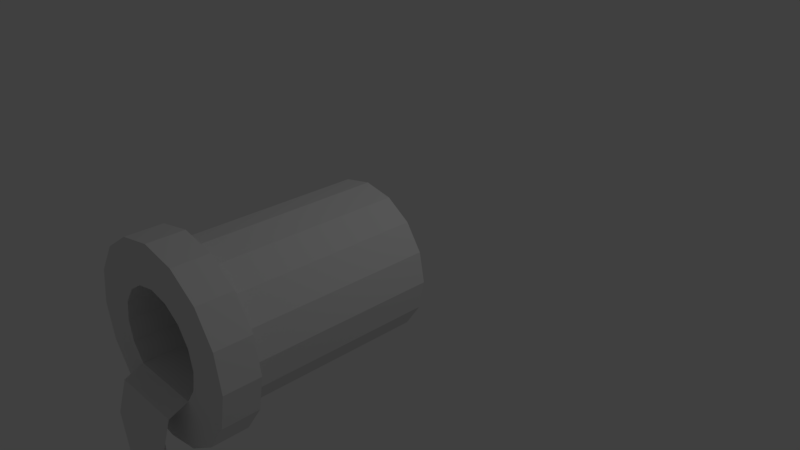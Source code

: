 # Source: Rohr.blend  (saved by Blender 2.79.0; exported with 4.5.12 LTS)
import bpy
from mathutils import Matrix  # noqa: F401  (used for matrix-valued properties, if any)

bpy.ops.wm.read_factory_settings(use_empty=True)
scene = bpy.context.scene
scene.name = 'Scene'

# ---- collections
col_collection_1 = bpy.data.collections.new('Collection 1'); scene.collection.children.link(col_collection_1)

# ---- materials (node trees are filled in below, after node groups)
mat_wasser = bpy.data.materials.new('Wasser')
mat_wasser.alpha_threshold = 0.0
mat_wasser.use_transparent_shadow = False
mat_wasser.roughness = 0.5
mat_rohr = bpy.data.materials.new('Rohr')
mat_rohr.alpha_threshold = 0.0
mat_rohr.use_transparent_shadow = False
mat_rohr.roughness = 0.5
mat_r_ckseite = bpy.data.materials.new('Rückseite')
mat_r_ckseite.alpha_threshold = 0.0
mat_r_ckseite.use_transparent_shadow = False
mat_r_ckseite.roughness = 0.5

# ---- material node trees

# ---- world
world_world = bpy.data.worlds.new('World'); scene.world = world_world
world_world.color = (0.05088, 0.05088, 0.05088)
world_world.use_sun_shadow = False
world_world.sun_shadow_jitter_overblur = 0.0
world_world.cycles.sampling_method = 'MANUAL'

# ---- cameras
cam_camera = bpy.data.cameras.new('Camera')
cam_camera.clip_end = 100.0
cam_camera.lens = 35.0
cam_camera.sensor_width = 32.0
cam_camera.sensor_height = 18.0
cam_camera.ortho_scale = 7.314
cam_camera.dof.focus_distance = 0.0
cam_camera.dof.aperture_fstop = 128.0

# ---- lights
light_lamp = bpy.data.lights.new('Lamp', 'POINT')
light_lamp.transmission_factor = 0.0
light_lamp.cutoff_distance = 30.0
light_lamp.energy = 100.0
light_lamp.shadow_buffer_clip_start = 1.001
light_lamp.shadow_soft_size = 0.1
light_lamp.shadow_maximum_resolution = 0.006
light_lamp.use_absolute_resolution = True

# ---- meshes
me_circle = bpy.data.meshes.new('Circle')
me_circle.from_pydata([(0.0, 1.0, 0.0), (-0.3827, 0.9239, 0.0), (-0.7071, 0.7071, 0.0), (-0.9239, 0.3827, 0.0), (-1.0, -4.371e-08, 0.0), (-0.9239, -0.3827, 0.0), (-0.7071, -0.7071, 0.0), (-0.3827, -0.9239, 0.0), (-1.51e-07, -1.0, 0.0), (0.3827, -0.9239, 0.0), (0.7071, -0.7071, 0.0), (0.9239, -0.3827, 0.0), (1.0, 1.192e-08, 0.0), (0.9239, 0.3827, 0.0), (0.7071, 0.7071, 0.0), (0.3827, 0.9239, 0.0), (-1.175e-08, 0.6847, 0.0), (-0.262, 0.6326, 0.0), (-0.4841, 0.4841, 0.0), (-0.6326, 0.262, 0.0), (-0.6847, -2.64e-08, 0.0), (-0.6326, -0.262, 0.0), (-0.4841, -0.4841, 0.0), (-0.262, -0.6326, 0.0), (-1.151e-07, -0.6847, 0.0), (0.262, -0.6326, 0.0), (0.4841, -0.4841, 0.0), (0.6326, -0.262, 0.0), (0.6847, 1.169e-08, 0.0), (0.6326, 0.262, 0.0), (0.4841, 0.4841, 0.0), (0.262, 0.6326, 0.0), (0.0, 1.0, 2.536), (-0.3827, 0.9239, 2.536), (-0.7071, 0.7071, 2.536), (-0.9239, 0.3827, 2.536), (-1.0, -4.371e-08, 2.536), (-0.9239, -0.3827, 2.536), (-0.7071, -0.7071, 2.536), (-0.3827, -0.9239, 2.536), (-1.51e-07, -1.0, 2.536), (0.3827, -0.9239, 2.536), (0.7071, -0.7071, 2.536), (0.9239, -0.3827, 2.536), (1.0, 1.192e-08, 2.536), (0.9239, 0.3827, 2.536), (0.7071, 0.7071, 2.536), (0.3827, 0.9239, 2.536), (-1.175e-08, 0.6847, 2.536), (-0.262, 0.6326, 2.536), (-0.4841, 0.4841, 2.536), (-0.6326, 0.262, 2.536), (-0.6847, -2.64e-08, 2.536), (-0.6326, -0.262, 2.536), (-0.4841, -0.4841, 2.536), (-0.262, -0.6326, 2.536), (-1.151e-07, -0.6847, 2.536), (0.262, -0.6326, 2.536), (0.4841, -0.4841, 2.536), (0.6326, -0.262, 2.536), (0.6847, 1.169e-08, 2.536), (0.6326, 0.262, 2.536), (0.4841, 0.4841, 2.536), (0.262, 0.6326, 2.536), (0.0, 1.0, 3.007), (-0.3827, 0.9239, 3.007), (-0.7071, 0.7071, 3.007), (-0.9239, 0.3827, 3.007), (-1.0, -4.371e-08, 3.007), (-0.9239, -0.3827, 3.007), (-0.7071, -0.7071, 3.007), (-0.3827, -0.9239, 3.007), (-1.51e-07, -1.0, 3.007), (0.3827, -0.9239, 3.007), (0.7071, -0.7071, 3.007), (0.9239, -0.3827, 3.007), (1.0, 1.192e-08, 3.007), (0.9239, 0.3827, 3.007), (0.7071, 0.7071, 3.007), (0.3827, 0.9239, 3.007), (-1.175e-08, 0.6847, 3.007), (-0.262, 0.6326, 3.007), (-0.4841, 0.4841, 3.007), (-0.6326, 0.262, 3.007), (-0.6847, -2.64e-08, 3.007), (-0.6326, -0.262, 3.007), (-0.4841, -0.4841, 3.007), (-0.262, -0.6326, 3.007), (-1.151e-07, -0.6847, 3.007), (0.262, -0.6326, 3.007), (0.4841, -0.4841, 3.007), (0.6326, -0.262, 3.007), (0.6847, 1.169e-08, 3.007), (0.6326, 0.262, 3.007), (0.4841, 0.4841, 3.007), (0.262, 0.6326, 3.007), (-0.469, 1.132, 2.536), (1.344e-08, 1.225, 2.536), (-0.8665, 0.8665, 2.536), (-1.132, 0.469, 2.536), (-1.225, -5.208e-08, 2.536), (-1.132, -0.469, 2.536), (-0.8665, -0.8665, 2.536), (-0.469, -1.132, 2.536), (-1.716e-07, -1.225, 2.536), (0.469, -1.132, 2.536), (0.8665, -0.8665, 2.536), (1.132, -0.469, 2.536), (1.225, 1.609e-08, 2.536), (1.132, 0.469, 2.536), (0.8665, 0.8665, 2.536), (0.469, 1.132, 2.536), (-1.132, 0.469, 3.007), (-0.8665, 0.8665, 3.007), (0.469, 1.132, 3.007), (-0.469, 1.132, 3.007), (1.344e-08, 1.225, 3.007), (0.8665, 0.8665, 3.007), (1.132, 0.469, 3.007), (1.225, 1.145e-08, 3.007), (1.132, -0.469, 3.007), (0.8665, -0.8665, 3.007), (-1.225, -5.673e-08, 3.007), (-1.132, -0.469, 3.007), (-0.8665, -0.8665, 3.007), (-0.469, -1.132, 3.007), (-1.716e-07, -1.225, 3.007), (0.469, -1.132, 3.007), (-0.262, -0.6326, 0.0), (-0.4841, -0.4841, 0.0), (-0.262, -0.6326, 3.007), (-0.4841, -0.4841, 3.007), (0.262, -0.6326, 0.0), (0.4841, -0.4841, 0.0), (0.262, -0.6326, 3.007), (0.4841, -0.4841, 3.007), (-1.151e-07, -0.6847, 3.007), (-2.98e-08, -0.4841, 3.007), (-1.151e-07, -0.6847, 1.332e-15), (-5.96e-08, -0.4841, 0.0), (-0.511, -0.6102, 3.241), (-0.2888, -0.7275, 3.15), (-0.02681, -0.7686, 3.118), (-0.02681, -0.6102, 3.241), (0.4573, -0.6102, 3.241), (0.2352, -0.7275, 3.15), (-0.511, -1.004, 3.355), (-0.2888, -1.068, 3.221), (-0.02681, -1.09, 3.174), (-0.02681, -1.004, 3.355), (0.4573, -1.004, 3.355), (0.2352, -1.068, 3.221), (-0.511, -1.647, 3.311), (-0.2888, -1.711, 3.177), (-0.02681, -1.846, 3.13), (-0.02681, -1.76, 3.311), (0.4573, -1.647, 3.311), (0.2352, -1.711, 3.177), (-0.131, -0.6586, 3.007), (-0.2421, -0.4841, 0.0), (-0.2421, -0.4841, 3.007), (-0.131, -0.6586, 6.661e-16), (-0.1578, -0.7481, 3.134), (-0.2689, -0.6102, 3.241), (-0.1578, -1.079, 3.198), (-0.2689, -1.004, 3.355), (-0.1578, -1.835, 3.153), (-0.2689, -1.76, 3.311), (0.2421, -0.4841, 3.007), (0.131, -0.6586, 6.661e-16), (0.131, -0.6586, 3.007), (0.2421, -0.4841, 0.0), (0.2153, -0.6102, 3.241), (0.1042, -0.7481, 3.134), (0.2153, -1.004, 3.355), (0.1042, -1.079, 3.198), (0.2153, -1.647, 3.311), (0.1042, -1.722, 3.153), (-0.3776, -2.073, 3.263), (-0.3004, -2.095, 3.217), (-0.2549, -2.099, 3.209), (-0.2935, -2.073, 3.263), (0.2373, -2.156, 3.268), (0.3379, -2.156, 3.268), (0.2456, -2.182, 3.213), (0.1912, -2.187, 3.203), (-0.169, -2.325, 3.254), (-0.08945, -2.325, 3.254), (-0.08945, -2.353, 3.195), (-0.1325, -2.349, 3.202), (0.07858, -2.422, 3.203), (0.03649, -2.461, 3.195), (0.03649, -2.434, 3.254), (0.1143, -2.397, 3.254), (-0.6326, 0.262, 0.9989), (-0.4841, 0.4841, 0.9989), (-0.6847, -2.64e-08, 0.9989), (-0.6326, -0.262, 0.9989), (-0.4841, -0.4841, 0.9989), (-0.262, -0.6326, 0.9989), (-1.151e-07, -0.6847, 0.9989), (0.262, -0.6326, 0.9989), (0.4841, -0.4841, 0.9989), (0.6326, -0.262, 0.9989), (0.6847, 1.169e-08, 0.9989), (0.6326, 0.262, 0.9989), (0.4841, 0.4841, 0.9989), (-0.262, 0.6326, 0.9989), (-1.175e-08, 0.6847, 0.9989), (0.262, 0.6326, 0.9989)], [], [(10, 9, 25, 26), (3, 2, 18, 19), (11, 10, 26, 27), (4, 3, 19, 20), (12, 11, 27, 28), (5, 4, 20, 21), (13, 12, 28, 29), (6, 5, 21, 22), (14, 13, 29, 30), (7, 6, 22, 23), (15, 14, 30, 31), (8, 7, 23, 24), (1, 0, 16, 17), (0, 15, 31, 16), (9, 8, 24, 25), (2, 1, 17, 18), (48, 80, 81, 49), (61, 93, 94, 62), (32, 97, 111, 47), (66, 113, 112, 67), (60, 92, 93, 61), (79, 114, 116, 64), (34, 98, 96, 33), (59, 91, 92, 60), (47, 111, 110, 46), (65, 115, 113, 66), (58, 90, 91, 59), (78, 117, 114, 79), (57, 89, 90, 58), (33, 96, 97, 32), (56, 88, 89, 57), (46, 110, 109, 45), (195, 50, 51, 194), (6, 38, 37, 5), (194, 51, 52, 196), (7, 39, 38, 6), (196, 52, 53, 197), (8, 40, 39, 7), (197, 53, 54, 198), (9, 41, 40, 8), (198, 54, 55, 199), (10, 42, 41, 9), (199, 55, 56, 200), (11, 43, 42, 10), (200, 56, 57, 201), (12, 44, 43, 11), (201, 57, 58, 202), (13, 45, 44, 12), (202, 58, 59, 203), (14, 46, 45, 13), (1, 33, 32, 0), (203, 59, 60, 204), (15, 47, 46, 14), (2, 34, 33, 1), (204, 60, 61, 205), (0, 32, 47, 15), (3, 35, 34, 2), (205, 61, 62, 206), (208, 48, 49, 207), (4, 36, 35, 3), (206, 62, 63, 209), (207, 49, 50, 195), (5, 37, 36, 4), (209, 63, 48, 208), (74, 90, 89, 73), (67, 83, 82, 66), (75, 91, 90, 74), (68, 84, 83, 67), (76, 92, 91, 75), (69, 85, 84, 68), (77, 93, 92, 76), (70, 86, 85, 69), (78, 94, 93, 77), (71, 87, 86, 70), (79, 95, 94, 78), (72, 88, 87, 71), (65, 81, 80, 64), (64, 80, 95, 79), (73, 89, 88, 72), (66, 82, 81, 65), (64, 116, 115, 65), (62, 94, 95, 63), (49, 81, 82, 50), (77, 118, 117, 78), (63, 95, 80, 48), (50, 82, 83, 51), (45, 109, 108, 44), (51, 83, 84, 52), (76, 119, 118, 77), (52, 84, 85, 53), (44, 108, 107, 43), (53, 85, 86, 54), (75, 120, 119, 76), (54, 86, 87, 55), (43, 107, 106, 42), (55, 87, 88, 56), (99, 112, 113, 98), (97, 116, 114, 111), (98, 113, 115, 96), (111, 114, 117, 110), (96, 115, 116, 97), (110, 117, 118, 109), (109, 118, 119, 108), (108, 119, 120, 107), (107, 120, 121, 106), (100, 122, 112, 99), (101, 123, 122, 100), (102, 124, 123, 101), (103, 125, 124, 102), (104, 126, 125, 103), (105, 127, 126, 104), (106, 121, 127, 105), (35, 99, 98, 34), (67, 112, 122, 68), (36, 100, 99, 35), (68, 122, 123, 69), (37, 101, 100, 36), (69, 123, 124, 70), (38, 102, 101, 37), (70, 124, 125, 71), (39, 103, 102, 38), (71, 125, 126, 72), (40, 104, 103, 39), (72, 126, 127, 73), (41, 105, 104, 40), (73, 127, 121, 74), (42, 106, 105, 41), (74, 121, 120, 75), (128, 130, 131, 129), (130, 141, 140, 131), (134, 132, 133, 135), (161, 128, 129, 159), (170, 169, 132, 134), (160, 159, 129, 131), (168, 171, 139, 137), (158, 161, 138, 136), (169, 138, 139, 171), (168, 172, 144, 135), (144, 150, 151, 145), (163, 165, 149, 143), (170, 173, 142, 136), (135, 144, 145, 134), (158, 162, 141, 130), (160, 163, 143, 137), (174, 176, 156, 150), (175, 177, 154, 148), (162, 164, 147, 141), (173, 175, 148, 142), (172, 174, 150, 144), (141, 147, 146, 140), (156, 183, 184, 157), (167, 186, 187, 155), (147, 153, 152, 146), (165, 167, 155, 149), (150, 156, 157, 151), (164, 166, 153, 147), (148, 154, 166, 164), (146, 152, 167, 165), (166, 180, 179, 153), (142, 148, 164, 162), (131, 140, 163, 160), (136, 142, 162, 158), (140, 146, 165, 163), (130, 128, 161, 158), (137, 139, 159, 160), (138, 161, 159, 139), (154, 191, 192, 155), (143, 149, 174, 172), (145, 151, 175, 173), (151, 157, 177, 175), (149, 155, 176, 174), (134, 145, 173, 170), (137, 143, 172, 168), (132, 169, 171, 133), (135, 133, 171, 168), (136, 138, 169, 170), (179, 180, 181, 178), (152, 178, 181, 167), (167, 181, 180, 166), (153, 179, 178, 152), (185, 184, 183, 182), (157, 184, 185, 177), (176, 182, 183, 156), (177, 185, 182, 176), (189, 188, 187, 186), (155, 187, 188, 154), (166, 189, 186, 167), (154, 188, 189, 166), (191, 190, 193, 192), (177, 190, 191, 154), (176, 193, 190, 177), (155, 192, 193, 176), (31, 209, 208, 16), (17, 207, 195, 18), (30, 206, 209, 31), (16, 208, 207, 17), (29, 205, 206, 30), (28, 204, 205, 29), (27, 203, 204, 28), (26, 202, 203, 27), (25, 201, 202, 26), (24, 200, 201, 25), (23, 199, 200, 24), (22, 198, 199, 23), (21, 197, 198, 22), (20, 196, 197, 21), (19, 194, 196, 20), (18, 195, 194, 19), (200, 208, 195), (208, 206, 209), (206, 208, 205), (204, 202, 203), (202, 204, 201), (200, 196, 199), (198, 196, 197), (196, 195, 194), (195, 208, 207), (208, 204, 205), (204, 200, 201), (199, 196, 198), (196, 200, 195), (208, 200, 204)])
me_circle.polygons.foreach_set('material_index', [1, 1, 1, 1, 1, 1, 1, 1, 1, 1, 1, 1, 1, 1, 1, 1, 1, 1, 1, 1, 1, 1, 1, 1, 1, 1, 1, 1, 1, 1, 1, 1, 1, 1, 1, 1, 1, 1, 1, 1, 1, 1, 1, 1, 1, 1, 1, 1, 1, 1, 1, 1, 1, 1, 1, 1, 1, 1, 1, 1, 1, 1, 1, 1, 1, 1, 1, 1, 1, 1, 1, 1, 1, 1, 1, 1, 1, 1, 1, 1, 1, 1, 1, 1, 1, 1, 1, 1, 1, 1, 1, 1, 1, 1, 1, 1, 1, 1, 1, 1, 1, 1, 1, 1, 1, 1, 1, 1, 1, 1, 1, 1, 1, 1, 1, 1, 1, 1, 1, 1, 1, 1, 1, 1, 1, 1, 1, 1, 1, 1, 1, 0, 1, 0, 0, 1, 0, 0, 1, 0, 1, 1, 1, 0, 0, 1, 1, 1, 0, 1, 1, 0, 1, 0, 1, 1, 1, 0, 1, 1, 0, 1, 0, 1, 0, 0, 0, 0, 1, 1, 0, 1, 0, 0, 0, 1, 0, 0, 0, 1, 0, 1, 0, 0, 0, 0, 0, 1, 0, 1, 0, 0, 1, 1, 1, 1, 1, 1, 1, 1, 1, 1, 1, 1, 1, 1, 1, 1, 2, 2, 2, 2, 2, 2, 2, 2, 2, 2, 2, 2, 2, 2])
me_circle.materials.append(mat_wasser)
me_circle.materials.append(mat_rohr)
me_circle.materials.append(mat_r_ckseite)
me_circle.use_remesh_preserve_volume = False
me_circle.use_remesh_preserve_attributes = False
me_circle.use_mirror_vertex_groups = False
me_circle.update()

# ---- objects
ob_circle = bpy.data.objects.new('Circle', me_circle)
ob_lamp = bpy.data.objects.new('Lamp', light_lamp)
ob_camera = bpy.data.objects.new('Camera', cam_camera)

# ---- transforms, parenting, visibility, modifiers, constraints
ob_circle.location = (0.0, 0.0, 0.0)
ob_circle.rotation_euler = (1.571, 0.0, 0.0)
ob_circle.lineart.crease_threshold = 0.0
ob_lamp.location = (4.076, 1.005, 5.904)
ob_lamp.rotation_euler = (0.6503, 0.05522, 1.866)
ob_lamp.lock_rotations_4d = False
ob_lamp.empty_display_type = 'ARROWS'
ob_lamp.color = (0.0, 0.0, 0.0, 0.0)
ob_lamp.lineart.crease_threshold = 0.0
ob_camera.location = (7.481, -6.508, 5.344)
ob_camera.rotation_euler = (1.109, 0.0, 0.8149)
ob_camera.lock_rotations_4d = False
ob_camera.empty_display_type = 'ARROWS'
ob_camera.color = (0.0, 0.0, 0.0, 0.0)
ob_camera.display_type = 'WIRE'
ob_camera.lineart.crease_threshold = 0.0

# ---- collection membership
col_collection_1.objects.link(ob_circle)
col_collection_1.objects.link(ob_lamp)
col_collection_1.objects.link(ob_camera)

# ---- scene / render settings (as saved in the file)
scene.camera = ob_camera
scene.frame_start = 1; scene.frame_end = 250; scene.frame_set(1)
scene.render.engine = 'BLENDER_EEVEE_NEXT'
scene.render.resolution_percentage = 50
scene.render.dither_intensity = 0.0
scene.cycles.use_denoising = False
scene.cycles.samples = 128
scene.cycles.sampling_pattern = 'TABULATED_SOBOL'
scene.cycles.use_adaptive_sampling = False
scene.cycles.use_light_tree = False
scene.cycles.blur_glossy = 0.0
scene.cycles.sample_clamp_indirect = 0.0
scene.view_settings.view_transform = 'Standard'
bpy.context.view_layer.update()
